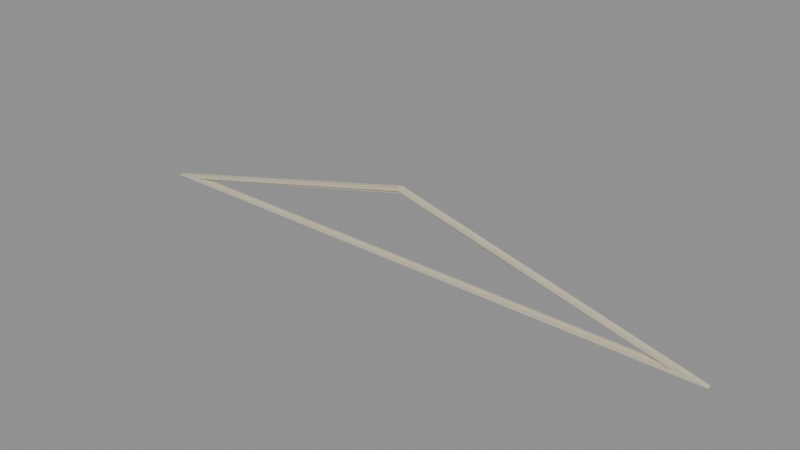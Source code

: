 # Source: waterfront-pediment-moulding.lod1.blend  (saved by Blender 4.3.34; exported with 4.5.12 LTS)
import bpy
from mathutils import Matrix  # noqa: F401  (used for matrix-valued properties, if any)

bpy.ops.wm.read_factory_settings(use_empty=True)
scene = bpy.context.scene
scene.name = 'Scene'

# ---- materials (node trees are filled in below, after node groups)
mat_landmark_sandstone = bpy.data.materials.new('landmark-sandstone')
mat_landmark_sandstone.use_backface_culling = True

# ---- material node trees
mat_landmark_sandstone.use_nodes = True; mat_landmark_sandstone.node_tree.nodes.clear()
_N = mat_landmark_sandstone.node_tree.nodes; _L = mat_landmark_sandstone.node_tree.links
n0 = _N.new('ShaderNodeBsdfPrincipled'); n0.name = 'Principled BSDF'; n0.location = (10, 300)
n0.inputs[0].default_value = (0.64, 0.57, 0.43, 1.0)
n0.inputs[2].default_value = 0.79
n1 = _N.new('ShaderNodeOutputMaterial'); n1.name = 'Material Output'; n1.location = (300, 300)
_L.new(n0.outputs[0], n1.inputs[0])
n1.is_active_output = True

# ---- meshes
me_pediment_main_moulding = bpy.data.meshes.new('pediment-main-moulding')
me_pediment_main_moulding.from_pydata([(-14.0, 0.0, 0.0), (14.0, 0.0, 0.0), (0.0, 0.0, 3.5), (-12.62, 0.0, 0.17), (12.62, 0.0, 0.17), (0.0, 0.0, 3.325), (-14.0, -0.24, 0.0), (14.0, -0.24, 0.0), (0.0, -0.24, 3.5), (-12.62, -0.24, 0.17), (12.62, -0.24, 0.17), (0.0, -0.24, 3.325)], [], [(0, 3, 4, 1), (6, 7, 10, 9), (0, 1, 7, 6), (3, 9, 10, 4), (1, 4, 5, 2), (7, 8, 11, 10), (1, 2, 8, 7), (4, 10, 11, 5), (2, 5, 3, 0), (8, 6, 9, 11), (2, 0, 6, 8), (5, 11, 9, 3)])
_uv = me_pediment_main_moulding.uv_layers.new(name='UVMap')
_uv.uv.foreach_set('vector', [-11.67, 0.0, -10.52, 0.1417, 10.52, 0.1417, 11.67, 0.0, -11.67, 0.0, 11.67, 0.0, 10.52, 0.1417, -10.52, 0.1417, -11.67, 0.0, 11.67, 0.0, 11.67, 0.2, -11.67, 0.2, -10.52, 0.0, -10.52, 0.2, 10.52, 0.2, 10.52, 0.0, 11.67, 0.0, 10.52, 0.1417, 0.0, 2.771, 0.0, 2.917, 11.67, 0.0, 0.0, 2.917, 0.0, 2.771, 10.52, 0.1417, 11.67, 0.0, 0.0, 0.0, 0.0, 0.2, 11.67, 0.2, 10.52, 0.0, 10.52, 0.2, 0.0, 0.2, 0.0, 0.0, 0.0, 2.917, 0.0, 2.771, -10.52, 0.1417, -11.67, 0.0, 0.0, 2.917, -11.67, 0.0, -10.52, 0.1417, 0.0, 2.771, 0.0, 0.0, -11.67, 0.0, -11.67, 0.2, 0.0, 0.2, 0.0, 0.0, 0.0, 0.2, -10.52, 0.2, -10.52, 0.0])
me_pediment_main_moulding.materials.append(mat_landmark_sandstone)
me_pediment_main_moulding.update()
me_pediment_inner_bead = bpy.data.meshes.new('pediment-inner-bead')
me_pediment_inner_bead.from_pydata([(-12.62, -0.045, 0.17), (12.62, -0.045, 0.17), (0.0, -0.045, 3.325), (-12.1, -0.045, 0.23), (12.1, -0.045, 0.23), (0.0, -0.045, 3.215), (-12.62, -0.16, 0.17), (12.62, -0.16, 0.17), (0.0, -0.16, 3.325), (-12.1, -0.16, 0.23), (12.1, -0.16, 0.23), (0.0, -0.16, 3.215)], [], [(0, 3, 4, 1), (6, 7, 10, 9), (0, 1, 7, 6), (3, 9, 10, 4), (1, 4, 5, 2), (7, 8, 11, 10), (1, 2, 8, 7), (4, 10, 11, 5), (2, 5, 3, 0), (8, 6, 9, 11), (2, 0, 6, 8), (5, 11, 9, 3)])
_uv = me_pediment_inner_bead.uv_layers.new(name='UVMap')
_uv.uv.foreach_set('vector', [-10.52, 0.1417, -10.08, 0.1917, 10.08, 0.1917, 10.52, 0.1417, -10.52, 0.1417, 10.52, 0.1417, 10.08, 0.1917, -10.08, 0.1917, -10.52, 0.0375, 10.52, 0.0375, 10.52, 0.1333, -10.52, 0.1333, -10.08, 0.0375, -10.08, 0.1333, 10.08, 0.1333, 10.08, 0.0375, 10.52, 0.1417, 10.08, 0.1917, 0.0, 2.679, 0.0, 2.771, 10.52, 0.1417, 0.0, 2.771, 0.0, 2.679, 10.08, 0.1917, 10.52, 0.0375, 0.0, 0.0375, 0.0, 0.1333, 10.52, 0.1333, 10.08, 0.0375, 10.08, 0.1333, 0.0, 0.1333, 0.0, 0.0375, 0.0, 2.771, 0.0, 2.679, -10.08, 0.1917, -10.52, 0.1417, 0.0, 2.771, -10.52, 0.1417, -10.08, 0.1917, 0.0, 2.679, 0.0, 0.0375, -10.52, 0.0375, -10.52, 0.1333, 0.0, 0.1333, 0.0, 0.0375, 0.0, 0.1333, -10.08, 0.1333, -10.08, 0.0375])
me_pediment_inner_bead.materials.append(mat_landmark_sandstone)
me_pediment_inner_bead.update()

# ---- objects
ob_pediment_main_moulding = bpy.data.objects.new('pediment-main-moulding', me_pediment_main_moulding)
ob_pediment_inner_bead = bpy.data.objects.new('pediment-inner-bead', me_pediment_inner_bead)

# ---- transforms, parenting, visibility, modifiers, constraints
ob_pediment_main_moulding.location = (0.0, 0.0, 0.0)
ob_pediment_inner_bead.location = (0.0, 0.0, 0.0)

# ---- collection membership
scene.collection.objects.link(ob_pediment_main_moulding)
scene.collection.objects.link(ob_pediment_inner_bead)

# ---- scene / render settings (as saved in the file)
scene.frame_start = 1; scene.frame_end = 250; scene.frame_set(1)
scene.render.engine = 'BLENDER_EEVEE_NEXT'
bpy.context.view_layer.update()

# ---- added for rendering (the .blend has no active camera and no usable light): camera, sun + grey world if the file has none
cam_auto = bpy.data.cameras.new('AutoCamera')
cam_auto.lens = 50.0
cam_auto.sensor_width = 36.0
cam_auto.clip_end = 1000.0
ob_auto_camera = bpy.data.objects.new('AutoCamera', cam_auto)
scene.collection.objects.link(ob_auto_camera)
ob_auto_camera.location = (26.1088, -31.4506, 22.6371)
ob_auto_camera.rotation_euler = (1.09748, -7.21219e-08, 0.694738)
scene.camera = ob_auto_camera
light_auto_sun = bpy.data.lights.new('AutoSun', 'SUN')
light_auto_sun.energy = 3.0
light_auto_sun.angle = 0.0523599
ob_auto_sun = bpy.data.objects.new('AutoSun', light_auto_sun)
scene.collection.objects.link(ob_auto_sun)
ob_auto_sun.rotation_euler = (0.872665, 0.174533, 0.523599)
if scene.world is None:
    world_auto = bpy.data.worlds.new('AutoWorld')
    world_auto.color = (0.3, 0.3, 0.3)
    scene.world = world_auto
bpy.context.view_layer.update()
